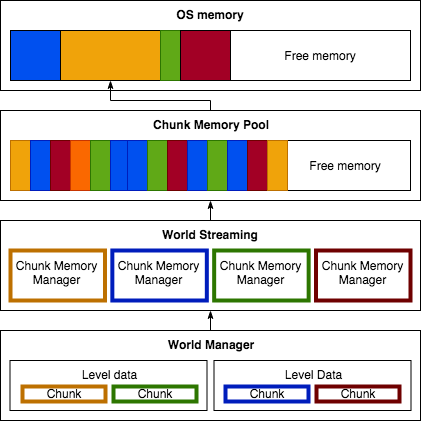

The diagram above was exported from draw.io. Its source (the exported page's mxGraphModel, read from the mxfile embedded in the PNG):
<mxGraphModel dx="918" dy="599" grid="1" gridSize="10" guides="1" tooltips="1" connect="1" arrows="1" fold="1" page="1" pageScale="1" pageWidth="827" pageHeight="1169" math="0" shadow="0">
  <root>
    <mxCell id="0" />
    <mxCell id="1" parent="0" />
    <mxCell id="2" value="&lt;b&gt;OS memory&lt;/b&gt;" style="rounded=0;whiteSpace=wrap;html=1;strokeColor=#000000;verticalAlign=top;" vertex="1" parent="1">
      <mxGeometry x="640" y="110" width="420" height="90" as="geometry" />
    </mxCell>
    <mxCell id="3" style="edgeStyle=orthogonalEdgeStyle;rounded=0;orthogonalLoop=1;jettySize=auto;html=1;exitX=0.5;exitY=0;exitDx=0;exitDy=0;entryX=0.5;entryY=1;entryDx=0;entryDy=0;endArrow=classicThin;endFill=1;fontColor=#000000;" edge="1" source="4" target="12" parent="1">
      <mxGeometry relative="1" as="geometry" />
    </mxCell>
    <mxCell id="4" value="&lt;b&gt;World Streaming&lt;/b&gt;" style="rounded=0;whiteSpace=wrap;html=1;strokeColor=#000000;verticalAlign=top;" vertex="1" parent="1">
      <mxGeometry x="640" y="330" width="420" height="90" as="geometry" />
    </mxCell>
    <mxCell id="5" value="" style="rounded=0;whiteSpace=wrap;html=1;strokeColor=#000000;" vertex="1" parent="1">
      <mxGeometry x="650" y="140" width="380" height="50" as="geometry" />
    </mxCell>
    <mxCell id="6" value="" style="rounded=0;whiteSpace=wrap;html=1;strokeColor=#000000;fillColor=#0050ef;fontColor=#ffffff;" vertex="1" parent="1">
      <mxGeometry x="650" y="140" width="50" height="50" as="geometry" />
    </mxCell>
    <mxCell id="7" value="" style="rounded=0;whiteSpace=wrap;html=1;strokeColor=#000000;fillColor=#f0a30a;fontColor=#ffffff;" vertex="1" parent="1">
      <mxGeometry x="700" y="140" width="100" height="50" as="geometry" />
    </mxCell>
    <mxCell id="8" value="" style="rounded=0;whiteSpace=wrap;html=1;strokeColor=#2D7600;fillColor=#60a917;fontColor=#ffffff;" vertex="1" parent="1">
      <mxGeometry x="800" y="140" width="20" height="50" as="geometry" />
    </mxCell>
    <mxCell id="9" value="" style="rounded=0;whiteSpace=wrap;html=1;strokeColor=#000000;fillColor=#a20025;fontColor=#ffffff;" vertex="1" parent="1">
      <mxGeometry x="820" y="140" width="50" height="50" as="geometry" />
    </mxCell>
    <mxCell id="10" value="Free memory" style="rounded=0;whiteSpace=wrap;html=1;strokeColor=#000000;" vertex="1" parent="1">
      <mxGeometry x="870" y="140" width="180" height="50" as="geometry" />
    </mxCell>
    <mxCell id="11" style="edgeStyle=orthogonalEdgeStyle;rounded=0;orthogonalLoop=1;jettySize=auto;html=1;exitX=0.5;exitY=0;exitDx=0;exitDy=0;endArrow=classicThin;endFill=1;fontColor=#000000;" edge="1" source="12" target="7" parent="1">
      <mxGeometry relative="1" as="geometry">
        <Array as="points">
          <mxPoint x="850" y="210" />
          <mxPoint x="750" y="210" />
        </Array>
      </mxGeometry>
    </mxCell>
    <mxCell id="12" value="&lt;b&gt;Chunk Memory Pool&lt;/b&gt;" style="rounded=0;whiteSpace=wrap;html=1;strokeColor=#000000;verticalAlign=top;" vertex="1" parent="1">
      <mxGeometry x="640" y="220" width="420" height="90" as="geometry" />
    </mxCell>
    <mxCell id="13" value="" style="rounded=0;whiteSpace=wrap;html=1;strokeColor=#000000;" vertex="1" parent="1">
      <mxGeometry x="650" y="250" width="380" height="50" as="geometry" />
    </mxCell>
    <mxCell id="14" value="" style="rounded=0;whiteSpace=wrap;html=1;strokeColor=#BD7000;fillColor=#f0a30a;fontColor=#ffffff;" vertex="1" parent="1">
      <mxGeometry x="650" y="250" width="20" height="50" as="geometry" />
    </mxCell>
    <mxCell id="15" value="Free memory" style="rounded=0;whiteSpace=wrap;html=1;strokeColor=#000000;" vertex="1" parent="1">
      <mxGeometry x="920" y="250" width="130" height="50" as="geometry" />
    </mxCell>
    <mxCell id="16" value="" style="rounded=0;whiteSpace=wrap;html=1;strokeColor=#001DBC;fillColor=#0050ef;fontColor=#ffffff;" vertex="1" parent="1">
      <mxGeometry x="670" y="250" width="20" height="50" as="geometry" />
    </mxCell>
    <mxCell id="17" value="" style="rounded=0;whiteSpace=wrap;html=1;strokeColor=#6F0000;fillColor=#a20025;fontColor=#ffffff;" vertex="1" parent="1">
      <mxGeometry x="690" y="250" width="20" height="50" as="geometry" />
    </mxCell>
    <mxCell id="18" value="" style="rounded=0;whiteSpace=wrap;html=1;strokeColor=#C73500;fillColor=#fa6800;fontColor=#ffffff;" vertex="1" parent="1">
      <mxGeometry x="710" y="250" width="20" height="50" as="geometry" />
    </mxCell>
    <mxCell id="19" value="" style="rounded=0;whiteSpace=wrap;html=1;strokeColor=#2D7600;fillColor=#60a917;fontColor=#ffffff;" vertex="1" parent="1">
      <mxGeometry x="730" y="250" width="20" height="50" as="geometry" />
    </mxCell>
    <mxCell id="20" value="" style="rounded=0;whiteSpace=wrap;html=1;strokeColor=#001DBC;fillColor=#0050ef;fontColor=#ffffff;" vertex="1" parent="1">
      <mxGeometry x="750" y="250" width="20" height="50" as="geometry" />
    </mxCell>
    <mxCell id="21" value="" style="rounded=0;whiteSpace=wrap;html=1;strokeColor=#001DBC;fillColor=#0050ef;fontColor=#ffffff;" vertex="1" parent="1">
      <mxGeometry x="767" y="250" width="20" height="50" as="geometry" />
    </mxCell>
    <mxCell id="22" value="" style="rounded=0;whiteSpace=wrap;html=1;strokeColor=#2D7600;fillColor=#60a917;fontColor=#ffffff;" vertex="1" parent="1">
      <mxGeometry x="787" y="250" width="20" height="50" as="geometry" />
    </mxCell>
    <mxCell id="23" value="" style="rounded=0;whiteSpace=wrap;html=1;strokeColor=#6F0000;fillColor=#a20025;fontColor=#ffffff;" vertex="1" parent="1">
      <mxGeometry x="807" y="250" width="20" height="50" as="geometry" />
    </mxCell>
    <mxCell id="24" value="" style="rounded=0;whiteSpace=wrap;html=1;strokeColor=#001DBC;fillColor=#0050ef;fontColor=#ffffff;" vertex="1" parent="1">
      <mxGeometry x="827" y="250" width="20" height="50" as="geometry" />
    </mxCell>
    <mxCell id="25" value="" style="rounded=0;whiteSpace=wrap;html=1;strokeColor=#2D7600;fillColor=#60a917;fontColor=#ffffff;" vertex="1" parent="1">
      <mxGeometry x="847" y="250" width="20" height="50" as="geometry" />
    </mxCell>
    <mxCell id="26" value="" style="rounded=0;whiteSpace=wrap;html=1;strokeColor=#001DBC;fillColor=#0050ef;fontColor=#ffffff;" vertex="1" parent="1">
      <mxGeometry x="867" y="250" width="20" height="50" as="geometry" />
    </mxCell>
    <mxCell id="27" value="" style="rounded=0;whiteSpace=wrap;html=1;strokeColor=#6F0000;fillColor=#a20025;fontColor=#ffffff;" vertex="1" parent="1">
      <mxGeometry x="887" y="250" width="20" height="50" as="geometry" />
    </mxCell>
    <mxCell id="28" value="" style="rounded=0;whiteSpace=wrap;html=1;strokeColor=#BD7000;fillColor=#f0a30a;fontColor=#ffffff;" vertex="1" parent="1">
      <mxGeometry x="907" y="250" width="20" height="50" as="geometry" />
    </mxCell>
    <mxCell id="29" value="Chunk Memory Manager" style="rounded=0;whiteSpace=wrap;html=1;strokeColor=#BD7000;verticalAlign=top;fillColor=none;fontColor=#000000;strokeWidth=4;" vertex="1" parent="1">
      <mxGeometry x="650" y="360" width="94.48818897637796" height="50" as="geometry" />
    </mxCell>
    <mxCell id="30" value="Chunk Memory Manager" style="rounded=0;whiteSpace=wrap;html=1;strokeColor=#001DBC;verticalAlign=top;fillColor=none;fontColor=#000000;strokeWidth=4;" vertex="1" parent="1">
      <mxGeometry x="751.8372703412074" y="360" width="94.48818897637796" height="50" as="geometry" />
    </mxCell>
    <mxCell id="31" value="Chunk Memory Manager" style="rounded=0;whiteSpace=wrap;html=1;strokeColor=#2D7600;verticalAlign=top;fillColor=none;fontColor=#000000;strokeWidth=4;" vertex="1" parent="1">
      <mxGeometry x="853.6745406824147" y="360" width="94.48818897637796" height="50" as="geometry" />
    </mxCell>
    <mxCell id="32" value="Chunk Memory Manager" style="rounded=0;whiteSpace=wrap;html=1;strokeColor=#6F0000;verticalAlign=top;fillColor=none;fontColor=#000000;strokeWidth=4;" vertex="1" parent="1">
      <mxGeometry x="955.511811023622" y="360" width="94.48818897637796" height="50" as="geometry" />
    </mxCell>
    <mxCell id="33" style="edgeStyle=orthogonalEdgeStyle;rounded=0;orthogonalLoop=1;jettySize=auto;html=1;exitX=0.5;exitY=0;exitDx=0;exitDy=0;entryX=0.5;entryY=1;entryDx=0;entryDy=0;endArrow=classicThin;endFill=1;fontColor=#000000;" edge="1" source="34" target="4" parent="1">
      <mxGeometry relative="1" as="geometry" />
    </mxCell>
    <mxCell id="34" value="&lt;b&gt;World Manager&lt;/b&gt;" style="rounded=0;whiteSpace=wrap;html=1;strokeColor=#000000;verticalAlign=top;" vertex="1" parent="1">
      <mxGeometry x="640" y="440" width="420" height="90" as="geometry" />
    </mxCell>
    <mxCell id="35" value="Level data" style="rounded=0;whiteSpace=wrap;html=1;strokeColor=#000000;verticalAlign=top;fillColor=#ffffff;fontColor=#000000;strokeWidth=1;" vertex="1" parent="1">
      <mxGeometry x="649.5" y="470" width="197" height="50" as="geometry" />
    </mxCell>
    <mxCell id="36" value="Level Data" style="rounded=0;whiteSpace=wrap;html=1;strokeColor=#000000;verticalAlign=top;fillColor=#ffffff;fontColor=#000000;strokeWidth=1;" vertex="1" parent="1">
      <mxGeometry x="853.5" y="470" width="197" height="50" as="geometry" />
    </mxCell>
    <mxCell id="37" value="" style="group;fontColor=#000000;strokeWidth=4;fillColor=none;" vertex="1" connectable="0" parent="1">
      <mxGeometry x="662" y="496" width="174" height="15" as="geometry" />
    </mxCell>
    <mxCell id="38" value="Chunk" style="rounded=0;whiteSpace=wrap;html=1;strokeColor=#BD7000;strokeWidth=4;fillColor=none;fontColor=#000000;" vertex="1" parent="37">
      <mxGeometry width="83" height="15" as="geometry" />
    </mxCell>
    <mxCell id="39" value="Chunk" style="rounded=0;whiteSpace=wrap;html=1;strokeColor=#2D7600;strokeWidth=4;fillColor=none;fontColor=#000000;" vertex="1" parent="37">
      <mxGeometry x="91" width="83" height="15" as="geometry" />
    </mxCell>
    <mxCell id="40" value="Chunk" style="rounded=0;whiteSpace=wrap;html=1;strokeColor=#001DBC;strokeWidth=4;fillColor=none;fontColor=#000000;" vertex="1" parent="1">
      <mxGeometry x="865" y="496" width="83" height="15" as="geometry" />
    </mxCell>
    <mxCell id="41" value="Chunk" style="rounded=0;whiteSpace=wrap;html=1;strokeColor=#6F0000;strokeWidth=4;fillColor=none;fontColor=#000000;" vertex="1" parent="1">
      <mxGeometry x="956" y="496" width="83" height="15" as="geometry" />
    </mxCell>
  </root>
</mxGraphModel>